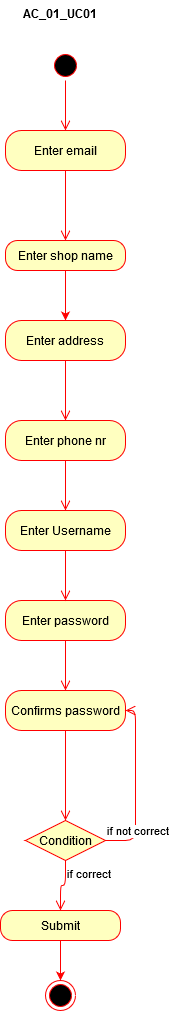

The diagram above was exported from draw.io. Its source (the exported page's mxGraphModel, read from the mxfile embedded in the PNG):
<mxGraphModel dx="1102" dy="611" grid="1" gridSize="10" guides="1" tooltips="1" connect="1" arrows="1" fold="1" page="1" pageScale="1" pageWidth="850" pageHeight="1100" math="0" shadow="0">
  <root>
    <mxCell id="0" />
    <mxCell id="1" parent="0" />
    <mxCell id="7nm3VkigeAJ1EfS6k6h2-1" value="" style="ellipse;html=1;shape=startState;fillColor=#000000;strokeColor=#ff0000;" vertex="1" parent="1">
      <mxGeometry x="190" y="90" width="30" height="30" as="geometry" />
    </mxCell>
    <mxCell id="7nm3VkigeAJ1EfS6k6h2-2" value="" style="edgeStyle=orthogonalEdgeStyle;html=1;verticalAlign=bottom;endArrow=open;endSize=8;strokeColor=#ff0000;" edge="1" source="7nm3VkigeAJ1EfS6k6h2-1" parent="1" target="7nm3VkigeAJ1EfS6k6h2-6">
      <mxGeometry relative="1" as="geometry">
        <mxPoint x="205" y="220" as="targetPoint" />
      </mxGeometry>
    </mxCell>
    <mxCell id="7nm3VkigeAJ1EfS6k6h2-4" value="AC_01_UC01" style="text;align=center;fontStyle=1;verticalAlign=middle;spacingLeft=3;spacingRight=3;strokeColor=none;rotatable=0;points=[[0,0.5],[1,0.5]];portConstraint=eastwest;" vertex="1" parent="1">
      <mxGeometry x="160" y="40" width="80" height="26" as="geometry" />
    </mxCell>
    <mxCell id="7nm3VkigeAJ1EfS6k6h2-6" value="Enter email" style="rounded=1;whiteSpace=wrap;html=1;arcSize=40;fontColor=#000000;fillColor=#ffffc0;strokeColor=#ff0000;" vertex="1" parent="1">
      <mxGeometry x="145" y="170" width="120" height="40" as="geometry" />
    </mxCell>
    <mxCell id="7nm3VkigeAJ1EfS6k6h2-7" value="" style="edgeStyle=orthogonalEdgeStyle;html=1;verticalAlign=bottom;endArrow=open;endSize=8;strokeColor=#ff0000;" edge="1" source="7nm3VkigeAJ1EfS6k6h2-6" parent="1" target="7nm3VkigeAJ1EfS6k6h2-24">
      <mxGeometry relative="1" as="geometry">
        <mxPoint x="205" y="440" as="targetPoint" />
      </mxGeometry>
    </mxCell>
    <mxCell id="7nm3VkigeAJ1EfS6k6h2-60" value="" style="edgeStyle=orthogonalEdgeStyle;rounded=0;orthogonalLoop=1;jettySize=auto;html=1;strokeColor=#FF0000;" edge="1" parent="1" source="7nm3VkigeAJ1EfS6k6h2-24" target="7nm3VkigeAJ1EfS6k6h2-58">
      <mxGeometry relative="1" as="geometry" />
    </mxCell>
    <mxCell id="7nm3VkigeAJ1EfS6k6h2-24" value="Enter shop name" style="rounded=1;whiteSpace=wrap;html=1;arcSize=40;fontColor=#000000;fillColor=#ffffc0;strokeColor=#ff0000;" vertex="1" parent="1">
      <mxGeometry x="145" y="280" width="120" height="30" as="geometry" />
    </mxCell>
    <mxCell id="7nm3VkigeAJ1EfS6k6h2-58" value="Enter address" style="rounded=1;whiteSpace=wrap;html=1;arcSize=40;fontColor=#000000;fillColor=#ffffc0;strokeColor=#ff0000;" vertex="1" parent="1">
      <mxGeometry x="145" y="360" width="120" height="40" as="geometry" />
    </mxCell>
    <mxCell id="7nm3VkigeAJ1EfS6k6h2-59" value="" style="edgeStyle=orthogonalEdgeStyle;html=1;verticalAlign=bottom;endArrow=open;endSize=8;strokeColor=#ff0000;entryX=0.5;entryY=0;entryDx=0;entryDy=0;" edge="1" source="7nm3VkigeAJ1EfS6k6h2-58" parent="1" target="7nm3VkigeAJ1EfS6k6h2-64">
      <mxGeometry relative="1" as="geometry">
        <mxPoint x="205" y="460" as="targetPoint" />
      </mxGeometry>
    </mxCell>
    <mxCell id="7nm3VkigeAJ1EfS6k6h2-64" value="Enter phone nr" style="rounded=1;whiteSpace=wrap;html=1;arcSize=40;fontColor=#000000;fillColor=#ffffc0;strokeColor=#ff0000;" vertex="1" parent="1">
      <mxGeometry x="145" y="460" width="120" height="40" as="geometry" />
    </mxCell>
    <mxCell id="7nm3VkigeAJ1EfS6k6h2-65" value="" style="edgeStyle=orthogonalEdgeStyle;html=1;verticalAlign=bottom;endArrow=open;endSize=8;strokeColor=#ff0000;entryX=0.5;entryY=0;entryDx=0;entryDy=0;" edge="1" source="7nm3VkigeAJ1EfS6k6h2-64" parent="1" target="7nm3VkigeAJ1EfS6k6h2-68">
      <mxGeometry relative="1" as="geometry">
        <mxPoint x="205" y="570" as="targetPoint" />
      </mxGeometry>
    </mxCell>
    <mxCell id="7nm3VkigeAJ1EfS6k6h2-66" value="Enter password" style="rounded=1;whiteSpace=wrap;html=1;arcSize=40;fontColor=#000000;fillColor=#ffffc0;strokeColor=#ff0000;" vertex="1" parent="1">
      <mxGeometry x="145" y="640" width="120" height="40" as="geometry" />
    </mxCell>
    <mxCell id="7nm3VkigeAJ1EfS6k6h2-67" value="" style="edgeStyle=orthogonalEdgeStyle;html=1;verticalAlign=bottom;endArrow=open;endSize=8;strokeColor=#ff0000;entryX=0.5;entryY=0;entryDx=0;entryDy=0;" edge="1" source="7nm3VkigeAJ1EfS6k6h2-66" parent="1" target="7nm3VkigeAJ1EfS6k6h2-70">
      <mxGeometry relative="1" as="geometry">
        <mxPoint x="205" y="830" as="targetPoint" />
        <Array as="points" />
      </mxGeometry>
    </mxCell>
    <mxCell id="7nm3VkigeAJ1EfS6k6h2-68" value="Enter Username" style="rounded=1;whiteSpace=wrap;html=1;arcSize=40;fontColor=#000000;fillColor=#ffffc0;strokeColor=#ff0000;" vertex="1" parent="1">
      <mxGeometry x="145" y="550" width="120" height="40" as="geometry" />
    </mxCell>
    <mxCell id="7nm3VkigeAJ1EfS6k6h2-69" value="" style="edgeStyle=orthogonalEdgeStyle;html=1;verticalAlign=bottom;endArrow=open;endSize=8;strokeColor=#ff0000;entryX=0.5;entryY=0;entryDx=0;entryDy=0;" edge="1" source="7nm3VkigeAJ1EfS6k6h2-68" parent="1" target="7nm3VkigeAJ1EfS6k6h2-66">
      <mxGeometry relative="1" as="geometry">
        <mxPoint x="205" y="680" as="targetPoint" />
      </mxGeometry>
    </mxCell>
    <mxCell id="7nm3VkigeAJ1EfS6k6h2-70" value="Confirms password" style="rounded=1;whiteSpace=wrap;html=1;arcSize=40;fontColor=#000000;fillColor=#ffffc0;strokeColor=#ff0000;" vertex="1" parent="1">
      <mxGeometry x="145" y="730" width="120" height="40" as="geometry" />
    </mxCell>
    <mxCell id="7nm3VkigeAJ1EfS6k6h2-71" value="" style="edgeStyle=orthogonalEdgeStyle;html=1;verticalAlign=bottom;endArrow=open;endSize=8;strokeColor=#ff0000;entryX=0.5;entryY=0;entryDx=0;entryDy=0;" edge="1" source="7nm3VkigeAJ1EfS6k6h2-70" parent="1" target="7nm3VkigeAJ1EfS6k6h2-72">
      <mxGeometry relative="1" as="geometry">
        <mxPoint x="205" y="860" as="targetPoint" />
      </mxGeometry>
    </mxCell>
    <mxCell id="7nm3VkigeAJ1EfS6k6h2-72" value="Condition" style="rhombus;whiteSpace=wrap;html=1;fillColor=#ffffc0;strokeColor=#ff0000;" vertex="1" parent="1">
      <mxGeometry x="165" y="860" width="80" height="40" as="geometry" />
    </mxCell>
    <mxCell id="7nm3VkigeAJ1EfS6k6h2-73" value="if not correct" style="edgeStyle=orthogonalEdgeStyle;html=1;align=left;verticalAlign=bottom;endArrow=open;endSize=8;strokeColor=#ff0000;entryX=1;entryY=0.5;entryDx=0;entryDy=0;" edge="1" source="7nm3VkigeAJ1EfS6k6h2-72" parent="1" target="7nm3VkigeAJ1EfS6k6h2-70">
      <mxGeometry x="-1" relative="1" as="geometry">
        <mxPoint x="330" y="750" as="targetPoint" />
        <Array as="points">
          <mxPoint x="275" y="880" />
          <mxPoint x="275" y="750" />
        </Array>
      </mxGeometry>
    </mxCell>
    <mxCell id="7nm3VkigeAJ1EfS6k6h2-74" value="if correct" style="edgeStyle=orthogonalEdgeStyle;html=1;align=left;verticalAlign=top;endArrow=open;endSize=8;strokeColor=#ff0000;" edge="1" source="7nm3VkigeAJ1EfS6k6h2-72" parent="1" target="7nm3VkigeAJ1EfS6k6h2-76">
      <mxGeometry x="-1" relative="1" as="geometry">
        <mxPoint x="200" y="970" as="targetPoint" />
      </mxGeometry>
    </mxCell>
    <mxCell id="7nm3VkigeAJ1EfS6k6h2-80" style="edgeStyle=orthogonalEdgeStyle;rounded=0;orthogonalLoop=1;jettySize=auto;html=1;strokeColor=#FF0000;" edge="1" parent="1" source="7nm3VkigeAJ1EfS6k6h2-76" target="7nm3VkigeAJ1EfS6k6h2-77">
      <mxGeometry relative="1" as="geometry" />
    </mxCell>
    <mxCell id="7nm3VkigeAJ1EfS6k6h2-76" value="Submit" style="rounded=1;whiteSpace=wrap;html=1;arcSize=40;fontColor=#000000;fillColor=#ffffc0;strokeColor=#ff0000;" vertex="1" parent="1">
      <mxGeometry x="140" y="950" width="120" height="30" as="geometry" />
    </mxCell>
    <mxCell id="7nm3VkigeAJ1EfS6k6h2-77" value="" style="ellipse;html=1;shape=endState;fillColor=#000000;strokeColor=#ff0000;" vertex="1" parent="1">
      <mxGeometry x="185" y="1020" width="30" height="30" as="geometry" />
    </mxCell>
  </root>
</mxGraphModel>